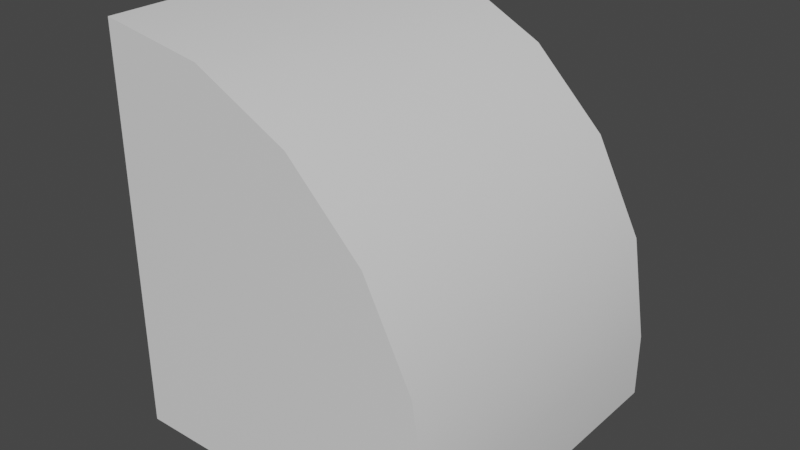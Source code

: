 # Source: brick-round_1x1.blend  (saved by Blender 2.90.8; exported with 4.5.12 LTS)
import bpy
from mathutils import Matrix  # noqa: F401  (used for matrix-valued properties, if any)

bpy.ops.wm.read_factory_settings(use_empty=True)
scene = bpy.context.scene
scene.name = 'Scene'

# ---- collections
col_collection = bpy.data.collections.new('Collection'); scene.collection.children.link(col_collection)

# ---- materials (node trees are filled in below, after node groups)
mat_material = bpy.data.materials.new('Material')
mat_material.alpha_threshold = 0.0
mat_material.use_transparent_shadow = False
mat_material.line_color = (0.0, 0.0, 0.0, 1.0)

# ---- material node trees
mat_material.use_nodes = True; mat_material.node_tree.nodes.clear()
_N = mat_material.node_tree.nodes; _L = mat_material.node_tree.links
n0 = _N.new('ShaderNodeOutputMaterial'); n0.name = 'Material Output'; n0.location = (300, 300)
n1 = _N.new('ShaderNodeBsdfPrincipled'); n1.name = 'Principled BSDF'; n1.location = (10, 300)
n1.distribution = 'GGX'
n1.subsurface_method = 'BURLEY'
n1.inputs[2].default_value = 0.4
n1.inputs[3].default_value = 1.45
n1.inputs[27].default_value = (0.0, 0.0, 0.0, 1.0)
n1.inputs[28].default_value = 1.0
_L.new(n1.outputs[0], n0.inputs[0])
n0.is_active_output = True

# ---- world
world_world = bpy.data.worlds.new('World'); scene.world = world_world
world_world.use_nodes = True; world_world.node_tree.nodes.clear()
_N = world_world.node_tree.nodes; _L = world_world.node_tree.links
n0 = _N.new('ShaderNodeOutputWorld'); n0.name = 'World Output'; n0.location = (300, 300)
n1 = _N.new('ShaderNodeBackground'); n1.name = 'Background'; n1.location = (10, 300)
n1.inputs[0].default_value = (0.05088, 0.05088, 0.05088, 1.0)
_L.new(n1.outputs[0], n0.inputs[0])
n0.is_active_output = True
world_world.color = (0.05088, 0.05088, 0.05088)
world_world.use_sun_shadow = False
world_world.sun_shadow_jitter_overblur = 0.0

# ---- meshes
me_brick_corner_round_1x1 = bpy.data.meshes.new('brick-corner-round_1x1')
me_brick_corner_round_1x1.from_pydata([(-0.168, -0.168, 0.0), (-0.168, 0.168, 0.0), (-0.168, 0.168, 0.402), (-0.06417, 0.168, 0.3856), (0.0295, 0.168, 0.338), (0.168, 0.168, 0.0), (0.1038, 0.168, 0.2639), (0.168, 0.168, 0.067), (0.1516, 0.168, 0.1705), (-0.168, -0.168, 0.402), (0.168, -0.168, 0.0), (0.168, -0.168, 0.067), (0.1516, -0.168, 0.1705), (0.1038, -0.168, 0.2639), (0.0295, -0.168, 0.338), (-0.06417, -0.168, 0.3856)], [], [(12, 8, 6, 13), (15, 3, 2, 9), (13, 6, 4, 14), (9, 2, 1, 0), (11, 7, 8, 12), (10, 5, 7, 11), (14, 4, 3, 15), (0, 1, 5, 10), (3, 1, 2), (8, 1, 6), (7, 1, 8), (4, 1, 3), (10, 11, 0), (13, 14, 0), (14, 15, 0), (11, 12, 0), (12, 13, 0), (15, 9, 0), (6, 1, 4), (5, 1, 7)])
me_brick_corner_round_1x1.polygons.foreach_set('use_smooth', [True] * 20)
_uv = me_brick_corner_round_1x1.uv_layers.new(name='UVMap')
_uv.uv.foreach_set('vector', [-0.3742, 0.1927, 0.00106, 0.1927, 0.00106, 0.3101, -0.3742, 0.3101, -0.3742, 0.5449, 0.00106, 0.5449, 0.00106, 0.6623, -0.3742, 0.6623, -0.3742, 0.3101, 0.00106, 0.3101, 0.00106, 0.4275, -0.3742, 0.4275, -0.3742, 0.6628, 0.00106, 0.6628, 0.00106, 1.113, -0.3742, 1.113, -0.3742, 0.07527, 0.00106, 0.07527, 0.00106, 0.1927, -0.3742, 0.1927, -0.3742, 0.0002109, 0.00106, 0.0002107, 0.00106, 0.07527, -0.3742, 0.07527, -0.3742, 0.4275, 0.00106, 0.4275, 0.00106, 0.5449, -0.3742, 0.5449, 0.3772, 0.0002107, 0.7525, 0.0002107, 0.7525, 0.3755, 0.3772, 0.3755, 0.2608, 0.8829, 0.3768, 0.451, 0.3768, 0.9013, 0.01985, 0.642, 0.3768, 0.451, 0.07315, 0.7466, 0.001482, 0.526, 0.3768, 0.451, 0.01985, 0.642, 0.1562, 0.8296, 0.3768, 0.451, 0.2608, 0.8829, 0.3768, 0.0002107, 0.3768, 0.07527, 0.001482, 0.0002109, 0.3051, 0.2958, 0.2221, 0.3789, 0.001482, 0.0002109, 0.2221, 0.3789, 0.1174, 0.4322, 0.001482, 0.0002109, 0.3768, 0.07527, 0.3584, 0.1912, 0.001482, 0.0002109, 0.3584, 0.1912, 0.3051, 0.2958, 0.001482, 0.0002109, 0.1174, 0.4322, 0.001482, 0.4505, 0.001482, 0.0002109, 0.07315, 0.7466, 0.3768, 0.451, 0.1562, 0.8296, 0.001482, 0.451, 0.3768, 0.451, 0.001482, 0.526])
me_brick_corner_round_1x1.materials.append(mat_material)
me_brick_corner_round_1x1.use_remesh_preserve_volume = False
me_brick_corner_round_1x1.use_remesh_preserve_attributes = False
me_brick_corner_round_1x1.use_mirror_vertex_groups = False
me_brick_corner_round_1x1.update()

# ---- objects
ob_brick_corner_round_1x1 = bpy.data.objects.new('brick-corner-round_1x1', me_brick_corner_round_1x1)

# ---- transforms, parenting, visibility, modifiers, constraints
ob_brick_corner_round_1x1.location = (0.0, 0.0, 0.0)
ob_brick_corner_round_1x1.lock_rotations_4d = False
ob_brick_corner_round_1x1.empty_display_type = 'ARROWS'
ob_brick_corner_round_1x1.lineart.crease_threshold = 0.0
_m = ob_brick_corner_round_1x1.modifiers.new('EdgeSplit', 'EDGE_SPLIT')
_m.split_angle = 1.047

# ---- collection membership
col_collection.objects.link(ob_brick_corner_round_1x1)

# ---- scene / render settings (as saved in the file)
scene.frame_start = 1; scene.frame_end = 250; scene.frame_set(1)
scene.render.engine = 'BLENDER_EEVEE_NEXT'
scene.cycles.use_denoising = False
scene.cycles.samples = 128
scene.cycles.sampling_pattern = 'TABULATED_SOBOL'
scene.cycles.use_adaptive_sampling = False
scene.cycles.use_light_tree = False
scene.view_settings.view_transform = 'Filmic'
bpy.context.view_layer.update()

# ---- added for rendering (the .blend has no active camera and no usable light): camera, sun
cam_auto = bpy.data.cameras.new('AutoCamera')
cam_auto.lens = 50.0
cam_auto.sensor_width = 36.0
cam_auto.clip_end = 1000.0
ob_auto_camera = bpy.data.objects.new('AutoCamera', cam_auto)
scene.collection.objects.link(ob_auto_camera)
ob_auto_camera.location = (0.57587, -0.691045, 0.661696)
ob_auto_camera.rotation_euler = (1.09748, -7.21219e-08, 0.694738)
scene.camera = ob_auto_camera
light_auto_sun = bpy.data.lights.new('AutoSun', 'SUN')
light_auto_sun.energy = 3.0
light_auto_sun.angle = 0.0523599
ob_auto_sun = bpy.data.objects.new('AutoSun', light_auto_sun)
scene.collection.objects.link(ob_auto_sun)
ob_auto_sun.rotation_euler = (0.872665, 0.174533, 0.523599)
bpy.context.view_layer.update()
